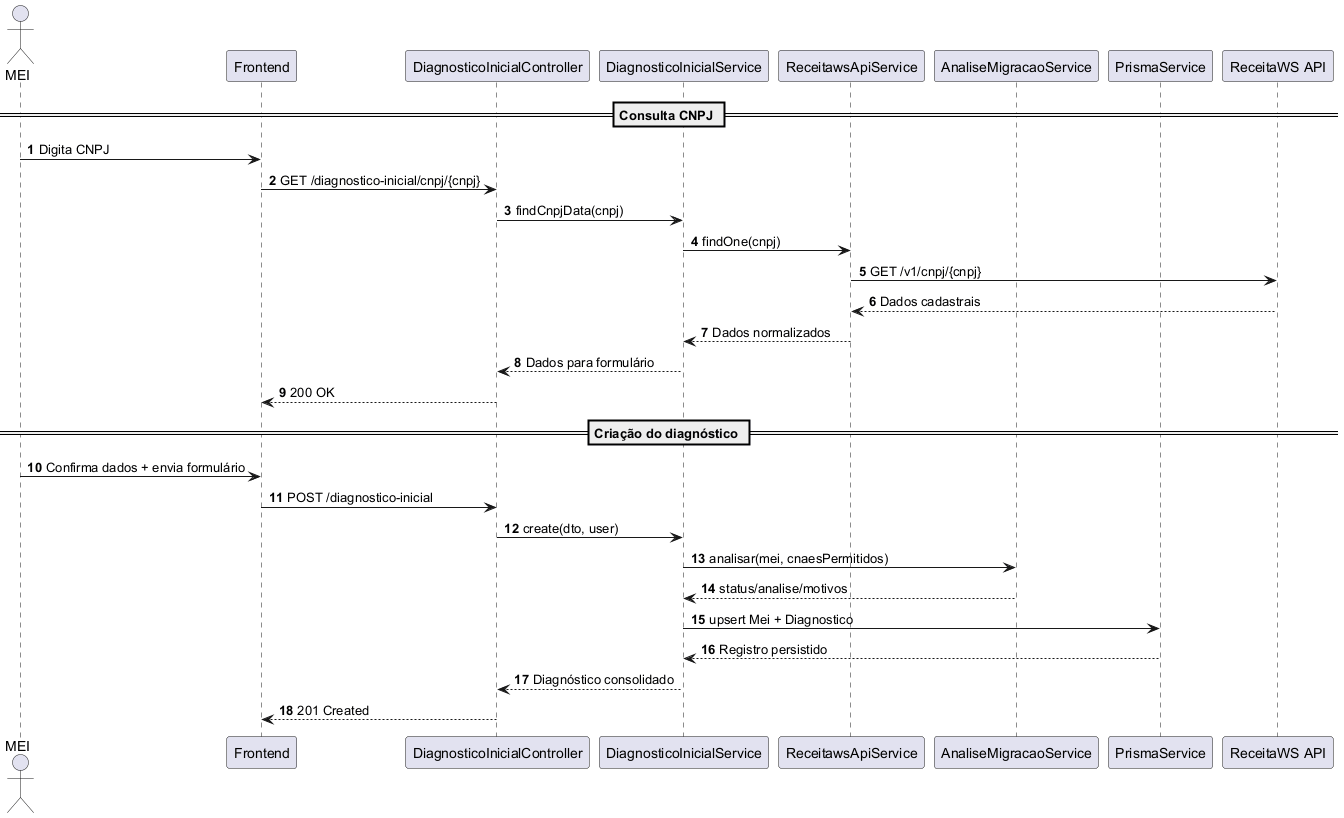

The diagram above was rendered by PlantUML. Its source (embedded in the PNG):
@startuml
autonumber

actor "MEI" as User
participant "Frontend" as FE
participant "DiagnosticoInicialController" as DC
participant "DiagnosticoInicialService" as DS
participant "ReceitawsApiService" as RS
participant "AnaliseMigracaoService" as AMS
participant "PrismaService" as DB

== Consulta CNPJ ==
User -> FE : Digita CNPJ
FE -> DC : GET /diagnostico-inicial/cnpj/{cnpj}
DC -> DS : findCnpjData(cnpj)
DS -> RS : findOne(cnpj)
RS -> "ReceitaWS API" : GET /v1/cnpj/{cnpj}
"ReceitaWS API" --> RS : Dados cadastrais
RS --> DS : Dados normalizados
DS --> DC : Dados para formulário
DC --> FE : 200 OK

== Criação do diagnóstico ==
User -> FE : Confirma dados + envia formulário
FE -> DC : POST /diagnostico-inicial
DC -> DS : create(dto, user)
DS -> AMS : analisar(mei, cnaesPermitidos)
AMS --> DS : status/analise/motivos
DS -> DB : upsert Mei + Diagnostico
DB --> DS : Registro persistido
DS --> DC : Diagnóstico consolidado
DC --> FE : 201 Created
@enduml